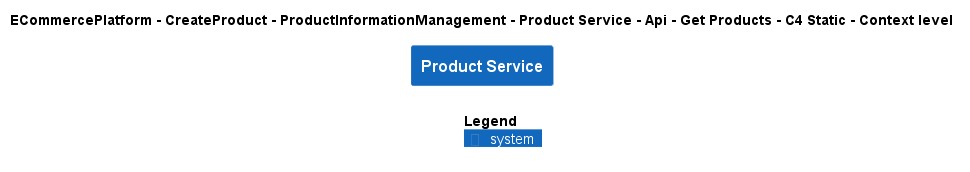

The diagram above was rendered by PlantUML. Its source (embedded in the PNG):
@startuml
!include ..\..\..\..\..\..\..\..\..\.c4s\C4_Context.puml

AddElementTag("c4interflow:lifecycle:new", $bgColor=green, $fontColor=#ffffff, $borderColor=green, $shadowing="False")
AddElementTag("c4interflow:lifecycle:changed", $bgColor=orange, $fontColor=#ffffff, $borderColor=orange, $shadowing="False")
AddElementTag("c4interflow:lifecycle:removed", $bgColor=red, $fontColor=#ffffff, $borderColor=red, $shadowing="False")

AddRelTag("c4interflow:lifecycle:new", $textColor=green, $lineColor=green)
AddRelTag("c4interflow:lifecycle:changed", $textColor=orange, $lineColor=orange)
AddRelTag("c4interflow:lifecycle:removed", $textColor=red, $lineColor=red)

SHOW_PERSON_PORTRAIT()
LAYOUT_TOP_DOWN()

skinparam linetype polyline

title ECommercePlatform - CreateProduct - ProductInformationManagement - Product Service - Api - Get Products - C4 Static - Context level

System(ECommercePlatform.CreateProduct.ProductInformationManagement.SoftwareSystems.ProductService, "Product Service", "")



SHOW_LEGEND()
@enduml